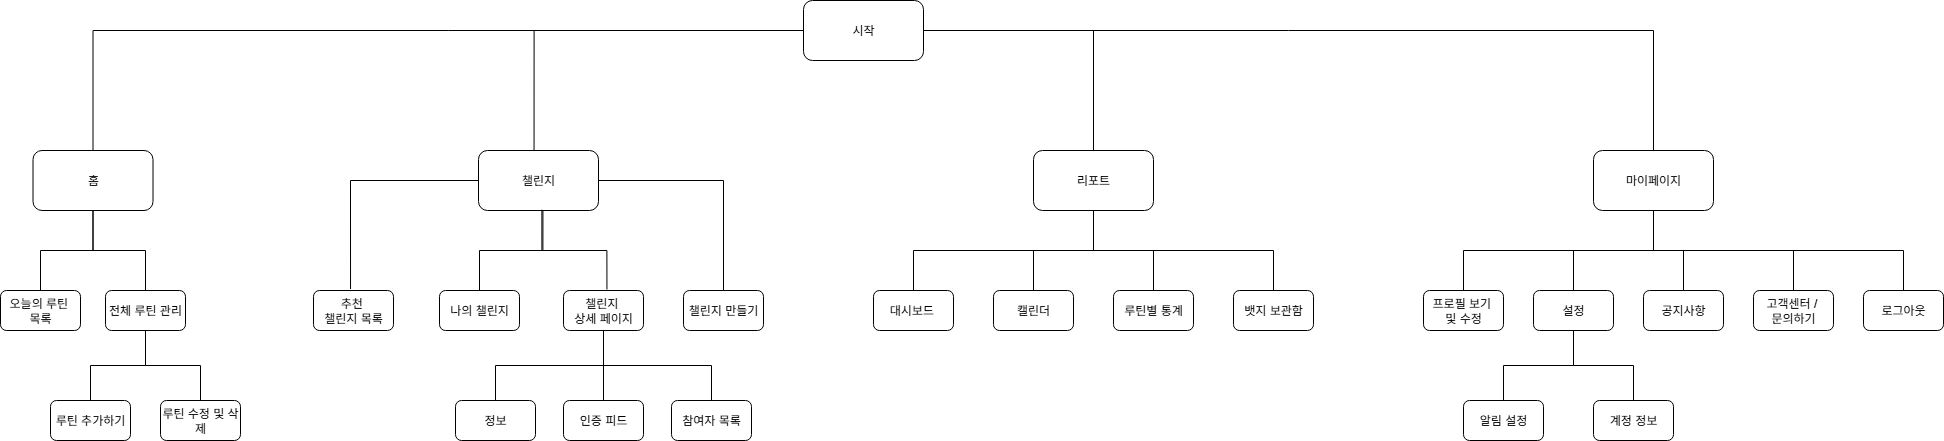

The diagram above was exported from draw.io. Its source (the exported page's mxGraphModel, read from the mxfile embedded in the PNG):
<mxGraphModel dx="2379" dy="2276" grid="1" gridSize="10" guides="1" tooltips="1" connect="1" arrows="1" fold="1" page="1" pageScale="1" pageWidth="827" pageHeight="1169" math="0" shadow="0">
  <root>
    <mxCell id="0" />
    <mxCell id="1" parent="0" />
    <mxCell id="dZJmJsZwQErTICVdQGTG-1" value="홈" style="rounded=1;whiteSpace=wrap;html=1;" vertex="1" parent="1">
      <mxGeometry x="-380.5" y="230" width="120" height="60" as="geometry" />
    </mxCell>
    <mxCell id="dZJmJsZwQErTICVdQGTG-2" value="챌린지" style="rounded=1;whiteSpace=wrap;html=1;" vertex="1" parent="1">
      <mxGeometry x="65" y="230" width="120" height="60" as="geometry" />
    </mxCell>
    <mxCell id="dZJmJsZwQErTICVdQGTG-3" value="리포트" style="rounded=1;whiteSpace=wrap;html=1;" vertex="1" parent="1">
      <mxGeometry x="620" y="230" width="120" height="60" as="geometry" />
    </mxCell>
    <mxCell id="dZJmJsZwQErTICVdQGTG-4" value="마이페이지" style="rounded=1;whiteSpace=wrap;html=1;" vertex="1" parent="1">
      <mxGeometry x="1180" y="230" width="120" height="60" as="geometry" />
    </mxCell>
    <mxCell id="dZJmJsZwQErTICVdQGTG-7" style="edgeStyle=orthogonalEdgeStyle;rounded=0;orthogonalLoop=1;jettySize=auto;html=1;exitX=0;exitY=0.5;exitDx=0;exitDy=0;entryX=0.5;entryY=0;entryDx=0;entryDy=0;endArrow=none;endFill=0;" edge="1" parent="1" source="dZJmJsZwQErTICVdQGTG-38" target="dZJmJsZwQErTICVdQGTG-1">
      <mxGeometry relative="1" as="geometry">
        <mxPoint x="373" y="99.99999999999977" as="sourcePoint" />
      </mxGeometry>
    </mxCell>
    <mxCell id="dZJmJsZwQErTICVdQGTG-6" value="" style="endArrow=none;html=1;rounded=0;entryX=1;entryY=0.5;entryDx=0;entryDy=0;exitX=0.5;exitY=0;exitDx=0;exitDy=0;edgeStyle=orthogonalEdgeStyle;" edge="1" parent="1" source="dZJmJsZwQErTICVdQGTG-3" target="dZJmJsZwQErTICVdQGTG-38">
      <mxGeometry width="50" height="50" relative="1" as="geometry">
        <mxPoint x="834" y="360" as="sourcePoint" />
        <mxPoint x="890.2000000000003" y="152.7199999999998" as="targetPoint" />
      </mxGeometry>
    </mxCell>
    <mxCell id="dZJmJsZwQErTICVdQGTG-8" style="edgeStyle=orthogonalEdgeStyle;rounded=0;orthogonalLoop=1;jettySize=auto;html=1;exitX=0;exitY=0.5;exitDx=0;exitDy=0;entryX=0.463;entryY=0;entryDx=0;entryDy=0;endArrow=none;endFill=0;entryPerimeter=0;" edge="1" parent="1" source="dZJmJsZwQErTICVdQGTG-38" target="dZJmJsZwQErTICVdQGTG-2">
      <mxGeometry relative="1" as="geometry">
        <mxPoint x="384.7157287525383" y="128.2842712474619" as="sourcePoint" />
        <mxPoint x="500" y="300" as="targetPoint" />
      </mxGeometry>
    </mxCell>
    <mxCell id="dZJmJsZwQErTICVdQGTG-9" style="edgeStyle=orthogonalEdgeStyle;rounded=0;orthogonalLoop=1;jettySize=auto;html=1;exitX=1;exitY=0.5;exitDx=0;exitDy=0;entryX=0.5;entryY=0;entryDx=0;entryDy=0;endArrow=none;endFill=0;" edge="1" parent="1" source="dZJmJsZwQErTICVdQGTG-38" target="dZJmJsZwQErTICVdQGTG-4">
      <mxGeometry relative="1" as="geometry">
        <mxPoint x="907" y="119.99999999999977" as="sourcePoint" />
        <mxPoint x="1014" y="302" as="targetPoint" />
      </mxGeometry>
    </mxCell>
    <mxCell id="dZJmJsZwQErTICVdQGTG-11" value="오늘의 루틴&amp;nbsp;&lt;div&gt;목록&lt;/div&gt;" style="rounded=1;whiteSpace=wrap;html=1;" vertex="1" parent="1">
      <mxGeometry x="-413" y="370" width="80" height="40" as="geometry" />
    </mxCell>
    <mxCell id="dZJmJsZwQErTICVdQGTG-12" value="전체 루틴 관리" style="rounded=1;whiteSpace=wrap;html=1;" vertex="1" parent="1">
      <mxGeometry x="-308" y="370" width="80" height="40" as="geometry" />
    </mxCell>
    <mxCell id="dZJmJsZwQErTICVdQGTG-14" value="루틴 추가하기" style="rounded=1;whiteSpace=wrap;html=1;" vertex="1" parent="1">
      <mxGeometry x="-363" y="480" width="80" height="40" as="geometry" />
    </mxCell>
    <mxCell id="dZJmJsZwQErTICVdQGTG-15" value="" style="endArrow=none;html=1;rounded=0;entryX=0.5;entryY=1;entryDx=0;entryDy=0;exitX=0.5;exitY=0;exitDx=0;exitDy=0;edgeStyle=orthogonalEdgeStyle;" edge="1" parent="1" source="dZJmJsZwQErTICVdQGTG-11" target="dZJmJsZwQErTICVdQGTG-1">
      <mxGeometry width="50" height="50" relative="1" as="geometry">
        <mxPoint x="-50.5" y="280" as="sourcePoint" />
        <mxPoint x="-0.5" y="230" as="targetPoint" />
      </mxGeometry>
    </mxCell>
    <mxCell id="dZJmJsZwQErTICVdQGTG-16" value="" style="endArrow=none;html=1;rounded=0;entryX=0.5;entryY=1;entryDx=0;entryDy=0;exitX=0.5;exitY=0;exitDx=0;exitDy=0;edgeStyle=orthogonalEdgeStyle;" edge="1" parent="1" source="dZJmJsZwQErTICVdQGTG-12" target="dZJmJsZwQErTICVdQGTG-1">
      <mxGeometry width="50" height="50" relative="1" as="geometry">
        <mxPoint x="-120.5" y="400" as="sourcePoint" />
        <mxPoint x="-50.5" y="340" as="targetPoint" />
      </mxGeometry>
    </mxCell>
    <mxCell id="dZJmJsZwQErTICVdQGTG-17" value="루틴 수정 및 삭제" style="rounded=1;whiteSpace=wrap;html=1;" vertex="1" parent="1">
      <mxGeometry x="-253" y="480" width="80" height="40" as="geometry" />
    </mxCell>
    <mxCell id="dZJmJsZwQErTICVdQGTG-18" value="추천&lt;span style=&quot;background-color: transparent; color: light-dark(rgb(0, 0, 0), rgb(255, 255, 255));&quot;&gt;&amp;nbsp;&lt;/span&gt;&lt;div&gt;&lt;span style=&quot;background-color: transparent; color: light-dark(rgb(0, 0, 0), rgb(255, 255, 255));&quot;&gt;챌린지 목록&lt;/span&gt;&lt;/div&gt;" style="rounded=1;whiteSpace=wrap;html=1;" vertex="1" parent="1">
      <mxGeometry x="-100" y="370" width="80" height="40" as="geometry" />
    </mxCell>
    <mxCell id="dZJmJsZwQErTICVdQGTG-19" value="나의 챌린지" style="rounded=1;whiteSpace=wrap;html=1;" vertex="1" parent="1">
      <mxGeometry x="26" y="370" width="80" height="40" as="geometry" />
    </mxCell>
    <mxCell id="dZJmJsZwQErTICVdQGTG-20" value="챌린지&amp;nbsp;&lt;div&gt;상세 페이지&lt;/div&gt;" style="rounded=1;whiteSpace=wrap;html=1;" vertex="1" parent="1">
      <mxGeometry x="150" y="370" width="80" height="40" as="geometry" />
    </mxCell>
    <mxCell id="dZJmJsZwQErTICVdQGTG-21" value="챌린지 만들기" style="rounded=1;whiteSpace=wrap;html=1;" vertex="1" parent="1">
      <mxGeometry x="270" y="370" width="80" height="40" as="geometry" />
    </mxCell>
    <mxCell id="dZJmJsZwQErTICVdQGTG-22" value="" style="endArrow=none;html=1;rounded=0;entryX=0.5;entryY=1;entryDx=0;entryDy=0;exitX=0.5;exitY=0;exitDx=0;exitDy=0;edgeStyle=orthogonalEdgeStyle;" edge="1" parent="1" source="dZJmJsZwQErTICVdQGTG-17" target="dZJmJsZwQErTICVdQGTG-12">
      <mxGeometry width="50" height="50" relative="1" as="geometry">
        <mxPoint x="-145.5" y="380" as="sourcePoint" />
        <mxPoint x="-200.5" y="340" as="targetPoint" />
      </mxGeometry>
    </mxCell>
    <mxCell id="dZJmJsZwQErTICVdQGTG-23" value="" style="endArrow=none;html=1;rounded=0;exitX=0.5;exitY=0;exitDx=0;exitDy=0;edgeStyle=orthogonalEdgeStyle;entryX=0.5;entryY=1;entryDx=0;entryDy=0;" edge="1" parent="1" source="dZJmJsZwQErTICVdQGTG-14" target="dZJmJsZwQErTICVdQGTG-12">
      <mxGeometry width="50" height="50" relative="1" as="geometry">
        <mxPoint x="-105.5" y="410" as="sourcePoint" />
        <mxPoint x="-260.5" y="370" as="targetPoint" />
      </mxGeometry>
    </mxCell>
    <mxCell id="dZJmJsZwQErTICVdQGTG-27" value="정보" style="rounded=1;whiteSpace=wrap;html=1;" vertex="1" parent="1">
      <mxGeometry x="42" y="480" width="80" height="40" as="geometry" />
    </mxCell>
    <mxCell id="dZJmJsZwQErTICVdQGTG-28" value="인증 피드" style="rounded=1;whiteSpace=wrap;html=1;" vertex="1" parent="1">
      <mxGeometry x="150" y="480" width="80" height="40" as="geometry" />
    </mxCell>
    <mxCell id="dZJmJsZwQErTICVdQGTG-29" value="참여자 목록" style="rounded=1;whiteSpace=wrap;html=1;" vertex="1" parent="1">
      <mxGeometry x="258" y="480" width="80" height="40" as="geometry" />
    </mxCell>
    <mxCell id="dZJmJsZwQErTICVdQGTG-31" style="edgeStyle=orthogonalEdgeStyle;rounded=0;orthogonalLoop=1;jettySize=auto;html=1;entryX=0.463;entryY=-0.035;entryDx=0;entryDy=0;entryPerimeter=0;endArrow=none;endFill=0;" edge="1" parent="1" source="dZJmJsZwQErTICVdQGTG-2" target="dZJmJsZwQErTICVdQGTG-18">
      <mxGeometry relative="1" as="geometry" />
    </mxCell>
    <mxCell id="dZJmJsZwQErTICVdQGTG-32" style="edgeStyle=orthogonalEdgeStyle;rounded=0;orthogonalLoop=1;jettySize=auto;html=1;entryX=0.5;entryY=0;entryDx=0;entryDy=0;endArrow=none;endFill=0;exitX=0.537;exitY=0.997;exitDx=0;exitDy=0;exitPerimeter=0;" edge="1" parent="1" source="dZJmJsZwQErTICVdQGTG-2" target="dZJmJsZwQErTICVdQGTG-19">
      <mxGeometry relative="1" as="geometry">
        <mxPoint x="338" y="10" as="sourcePoint" />
        <mxPoint x="210" y="139" as="targetPoint" />
      </mxGeometry>
    </mxCell>
    <mxCell id="dZJmJsZwQErTICVdQGTG-33" style="edgeStyle=orthogonalEdgeStyle;rounded=0;orthogonalLoop=1;jettySize=auto;html=1;entryX=0.543;entryY=-0.025;entryDx=0;entryDy=0;endArrow=none;endFill=0;exitX=0.528;exitY=0.988;exitDx=0;exitDy=0;exitPerimeter=0;entryPerimeter=0;" edge="1" parent="1" source="dZJmJsZwQErTICVdQGTG-2" target="dZJmJsZwQErTICVdQGTG-20">
      <mxGeometry relative="1" as="geometry">
        <mxPoint x="344.5" y="30" as="sourcePoint" />
        <mxPoint x="281.5" y="130" as="targetPoint" />
      </mxGeometry>
    </mxCell>
    <mxCell id="dZJmJsZwQErTICVdQGTG-34" style="edgeStyle=orthogonalEdgeStyle;rounded=0;orthogonalLoop=1;jettySize=auto;html=1;entryX=0.5;entryY=0;entryDx=0;entryDy=0;endArrow=none;endFill=0;exitX=1;exitY=0.5;exitDx=0;exitDy=0;" edge="1" parent="1" source="dZJmJsZwQErTICVdQGTG-2" target="dZJmJsZwQErTICVdQGTG-21">
      <mxGeometry relative="1" as="geometry">
        <mxPoint x="513" y="130" as="sourcePoint" />
        <mxPoint x="450" y="230" as="targetPoint" />
      </mxGeometry>
    </mxCell>
    <mxCell id="dZJmJsZwQErTICVdQGTG-35" style="edgeStyle=orthogonalEdgeStyle;rounded=0;orthogonalLoop=1;jettySize=auto;html=1;endArrow=none;endFill=0;exitX=0.5;exitY=1;exitDx=0;exitDy=0;" edge="1" parent="1" source="dZJmJsZwQErTICVdQGTG-20" target="dZJmJsZwQErTICVdQGTG-27">
      <mxGeometry relative="1" as="geometry">
        <mxPoint x="270" y="440" as="sourcePoint" />
        <mxPoint x="335" y="540" as="targetPoint" />
      </mxGeometry>
    </mxCell>
    <mxCell id="dZJmJsZwQErTICVdQGTG-36" style="edgeStyle=orthogonalEdgeStyle;rounded=0;orthogonalLoop=1;jettySize=auto;html=1;entryX=0.5;entryY=0;entryDx=0;entryDy=0;endArrow=none;endFill=0;exitX=0.5;exitY=1;exitDx=0;exitDy=0;" edge="1" parent="1" source="dZJmJsZwQErTICVdQGTG-20" target="dZJmJsZwQErTICVdQGTG-28">
      <mxGeometry relative="1" as="geometry">
        <mxPoint x="220" y="460" as="sourcePoint" />
        <mxPoint x="285" y="560" as="targetPoint" />
      </mxGeometry>
    </mxCell>
    <mxCell id="dZJmJsZwQErTICVdQGTG-37" style="edgeStyle=orthogonalEdgeStyle;rounded=0;orthogonalLoop=1;jettySize=auto;html=1;entryX=0.5;entryY=0;entryDx=0;entryDy=0;endArrow=none;endFill=0;exitX=0.5;exitY=1;exitDx=0;exitDy=0;" edge="1" parent="1" source="dZJmJsZwQErTICVdQGTG-20" target="dZJmJsZwQErTICVdQGTG-29">
      <mxGeometry relative="1" as="geometry">
        <mxPoint x="220" y="440" as="sourcePoint" />
        <mxPoint x="285" y="540" as="targetPoint" />
      </mxGeometry>
    </mxCell>
    <mxCell id="dZJmJsZwQErTICVdQGTG-38" value="시작" style="rounded=1;whiteSpace=wrap;html=1;" vertex="1" parent="1">
      <mxGeometry x="390" y="80" width="120" height="60" as="geometry" />
    </mxCell>
    <mxCell id="dZJmJsZwQErTICVdQGTG-39" value="대시보드&amp;nbsp;" style="rounded=1;whiteSpace=wrap;html=1;" vertex="1" parent="1">
      <mxGeometry x="460" y="370" width="80" height="40" as="geometry" />
    </mxCell>
    <mxCell id="dZJmJsZwQErTICVdQGTG-40" value="캘린더" style="rounded=1;whiteSpace=wrap;html=1;" vertex="1" parent="1">
      <mxGeometry x="580" y="370" width="80" height="40" as="geometry" />
    </mxCell>
    <mxCell id="dZJmJsZwQErTICVdQGTG-41" value="&lt;p&gt;루틴별 통계&lt;/p&gt;" style="rounded=1;whiteSpace=wrap;html=1;" vertex="1" parent="1">
      <mxGeometry x="700" y="370" width="80" height="40" as="geometry" />
    </mxCell>
    <mxCell id="dZJmJsZwQErTICVdQGTG-42" value="뱃지 보관함" style="rounded=1;whiteSpace=wrap;html=1;" vertex="1" parent="1">
      <mxGeometry x="820" y="370" width="80" height="40" as="geometry" />
    </mxCell>
    <mxCell id="dZJmJsZwQErTICVdQGTG-43" style="edgeStyle=orthogonalEdgeStyle;rounded=0;orthogonalLoop=1;jettySize=auto;html=1;entryX=0.5;entryY=0;entryDx=0;entryDy=0;endArrow=none;endFill=0;exitX=0.5;exitY=1;exitDx=0;exitDy=0;" edge="1" parent="1" source="dZJmJsZwQErTICVdQGTG-3" target="dZJmJsZwQErTICVdQGTG-39">
      <mxGeometry relative="1" as="geometry">
        <mxPoint x="790" y="470" as="sourcePoint" />
        <mxPoint x="915" y="600" as="targetPoint" />
      </mxGeometry>
    </mxCell>
    <mxCell id="dZJmJsZwQErTICVdQGTG-44" style="edgeStyle=orthogonalEdgeStyle;rounded=0;orthogonalLoop=1;jettySize=auto;html=1;entryX=0.5;entryY=0;entryDx=0;entryDy=0;endArrow=none;endFill=0;exitX=0.5;exitY=1;exitDx=0;exitDy=0;" edge="1" parent="1" source="dZJmJsZwQErTICVdQGTG-3" target="dZJmJsZwQErTICVdQGTG-40">
      <mxGeometry relative="1" as="geometry">
        <mxPoint x="920" y="310" as="sourcePoint" />
        <mxPoint x="740" y="400" as="targetPoint" />
      </mxGeometry>
    </mxCell>
    <mxCell id="dZJmJsZwQErTICVdQGTG-45" style="edgeStyle=orthogonalEdgeStyle;rounded=0;orthogonalLoop=1;jettySize=auto;html=1;entryX=0.5;entryY=0;entryDx=0;entryDy=0;endArrow=none;endFill=0;exitX=0.5;exitY=1;exitDx=0;exitDy=0;" edge="1" parent="1" source="dZJmJsZwQErTICVdQGTG-3" target="dZJmJsZwQErTICVdQGTG-41">
      <mxGeometry relative="1" as="geometry">
        <mxPoint x="900" y="320" as="sourcePoint" />
        <mxPoint x="720" y="410" as="targetPoint" />
      </mxGeometry>
    </mxCell>
    <mxCell id="dZJmJsZwQErTICVdQGTG-46" style="edgeStyle=orthogonalEdgeStyle;rounded=0;orthogonalLoop=1;jettySize=auto;html=1;entryX=0.5;entryY=0;entryDx=0;entryDy=0;endArrow=none;endFill=0;exitX=0.5;exitY=1;exitDx=0;exitDy=0;" edge="1" parent="1" source="dZJmJsZwQErTICVdQGTG-3" target="dZJmJsZwQErTICVdQGTG-42">
      <mxGeometry relative="1" as="geometry">
        <mxPoint x="990" y="330" as="sourcePoint" />
        <mxPoint x="810" y="420" as="targetPoint" />
      </mxGeometry>
    </mxCell>
    <mxCell id="dZJmJsZwQErTICVdQGTG-47" value="프로필 보기&amp;nbsp;&lt;div&gt;및 수정&lt;/div&gt;" style="rounded=1;whiteSpace=wrap;html=1;" vertex="1" parent="1">
      <mxGeometry x="1010" y="370" width="80" height="40" as="geometry" />
    </mxCell>
    <mxCell id="dZJmJsZwQErTICVdQGTG-48" value="설정" style="rounded=1;whiteSpace=wrap;html=1;" vertex="1" parent="1">
      <mxGeometry x="1120" y="370" width="80" height="40" as="geometry" />
    </mxCell>
    <mxCell id="dZJmJsZwQErTICVdQGTG-49" value="공지사항" style="rounded=1;whiteSpace=wrap;html=1;" vertex="1" parent="1">
      <mxGeometry x="1230" y="370" width="80" height="40" as="geometry" />
    </mxCell>
    <mxCell id="dZJmJsZwQErTICVdQGTG-50" value="고객센터 /&amp;nbsp;&lt;div&gt;문의하기&lt;br&gt;&lt;/div&gt;" style="rounded=1;whiteSpace=wrap;html=1;" vertex="1" parent="1">
      <mxGeometry x="1340" y="370" width="80" height="40" as="geometry" />
    </mxCell>
    <mxCell id="dZJmJsZwQErTICVdQGTG-51" value="로그아웃" style="rounded=1;whiteSpace=wrap;html=1;" vertex="1" parent="1">
      <mxGeometry x="1450" y="370" width="80" height="40" as="geometry" />
    </mxCell>
    <mxCell id="dZJmJsZwQErTICVdQGTG-52" value="" style="endArrow=none;html=1;rounded=0;exitX=0.5;exitY=0;exitDx=0;exitDy=0;entryX=0.5;entryY=1;entryDx=0;entryDy=0;edgeStyle=orthogonalEdgeStyle;" edge="1" parent="1" source="dZJmJsZwQErTICVdQGTG-47" target="dZJmJsZwQErTICVdQGTG-4">
      <mxGeometry width="50" height="50" relative="1" as="geometry">
        <mxPoint x="1110" y="300" as="sourcePoint" />
        <mxPoint x="1160" y="250" as="targetPoint" />
      </mxGeometry>
    </mxCell>
    <mxCell id="dZJmJsZwQErTICVdQGTG-53" value="" style="endArrow=none;html=1;rounded=0;exitX=0.5;exitY=0;exitDx=0;exitDy=0;entryX=0.5;entryY=1;entryDx=0;entryDy=0;edgeStyle=orthogonalEdgeStyle;" edge="1" parent="1" source="dZJmJsZwQErTICVdQGTG-48" target="dZJmJsZwQErTICVdQGTG-4">
      <mxGeometry width="50" height="50" relative="1" as="geometry">
        <mxPoint x="1160" y="310" as="sourcePoint" />
        <mxPoint x="1350" y="220" as="targetPoint" />
      </mxGeometry>
    </mxCell>
    <mxCell id="dZJmJsZwQErTICVdQGTG-54" value="" style="endArrow=none;html=1;rounded=0;exitX=0.5;exitY=0;exitDx=0;exitDy=0;entryX=0.5;entryY=1;entryDx=0;entryDy=0;edgeStyle=orthogonalEdgeStyle;" edge="1" parent="1" source="dZJmJsZwQErTICVdQGTG-49" target="dZJmJsZwQErTICVdQGTG-4">
      <mxGeometry width="50" height="50" relative="1" as="geometry">
        <mxPoint x="1320" y="390" as="sourcePoint" />
        <mxPoint x="1510" y="300" as="targetPoint" />
      </mxGeometry>
    </mxCell>
    <mxCell id="dZJmJsZwQErTICVdQGTG-55" value="" style="endArrow=none;html=1;rounded=0;exitX=0.5;exitY=0;exitDx=0;exitDy=0;entryX=0.5;entryY=1;entryDx=0;entryDy=0;edgeStyle=orthogonalEdgeStyle;" edge="1" parent="1" source="dZJmJsZwQErTICVdQGTG-50" target="dZJmJsZwQErTICVdQGTG-4">
      <mxGeometry width="50" height="50" relative="1" as="geometry">
        <mxPoint x="1360" y="410" as="sourcePoint" />
        <mxPoint x="1550" y="320" as="targetPoint" />
      </mxGeometry>
    </mxCell>
    <mxCell id="dZJmJsZwQErTICVdQGTG-56" value="" style="endArrow=none;html=1;rounded=0;exitX=0.5;exitY=0;exitDx=0;exitDy=0;entryX=0.5;entryY=1;entryDx=0;entryDy=0;edgeStyle=orthogonalEdgeStyle;" edge="1" parent="1" source="dZJmJsZwQErTICVdQGTG-51" target="dZJmJsZwQErTICVdQGTG-4">
      <mxGeometry width="50" height="50" relative="1" as="geometry">
        <mxPoint x="1400" y="410" as="sourcePoint" />
        <mxPoint x="1590" y="320" as="targetPoint" />
      </mxGeometry>
    </mxCell>
    <mxCell id="dZJmJsZwQErTICVdQGTG-57" value="알림 설정" style="rounded=1;whiteSpace=wrap;html=1;" vertex="1" parent="1">
      <mxGeometry x="1050" y="480" width="80" height="40" as="geometry" />
    </mxCell>
    <mxCell id="dZJmJsZwQErTICVdQGTG-58" value="계정 정보" style="rounded=1;whiteSpace=wrap;html=1;" vertex="1" parent="1">
      <mxGeometry x="1180" y="480" width="80" height="40" as="geometry" />
    </mxCell>
    <mxCell id="dZJmJsZwQErTICVdQGTG-59" value="" style="endArrow=none;html=1;rounded=0;exitX=0.5;exitY=0;exitDx=0;exitDy=0;entryX=0.5;entryY=1;entryDx=0;entryDy=0;edgeStyle=orthogonalEdgeStyle;" edge="1" parent="1" source="dZJmJsZwQErTICVdQGTG-57" target="dZJmJsZwQErTICVdQGTG-48">
      <mxGeometry width="50" height="50" relative="1" as="geometry">
        <mxPoint x="1280" y="460" as="sourcePoint" />
        <mxPoint x="1360" y="370" as="targetPoint" />
      </mxGeometry>
    </mxCell>
    <mxCell id="dZJmJsZwQErTICVdQGTG-60" value="" style="endArrow=none;html=1;rounded=0;exitX=0.5;exitY=0;exitDx=0;exitDy=0;entryX=0.5;entryY=1;entryDx=0;entryDy=0;edgeStyle=orthogonalEdgeStyle;" edge="1" parent="1" source="dZJmJsZwQErTICVdQGTG-58" target="dZJmJsZwQErTICVdQGTG-48">
      <mxGeometry width="50" height="50" relative="1" as="geometry">
        <mxPoint x="1220" y="490" as="sourcePoint" />
        <mxPoint x="1290" y="440" as="targetPoint" />
      </mxGeometry>
    </mxCell>
  </root>
</mxGraphModel>